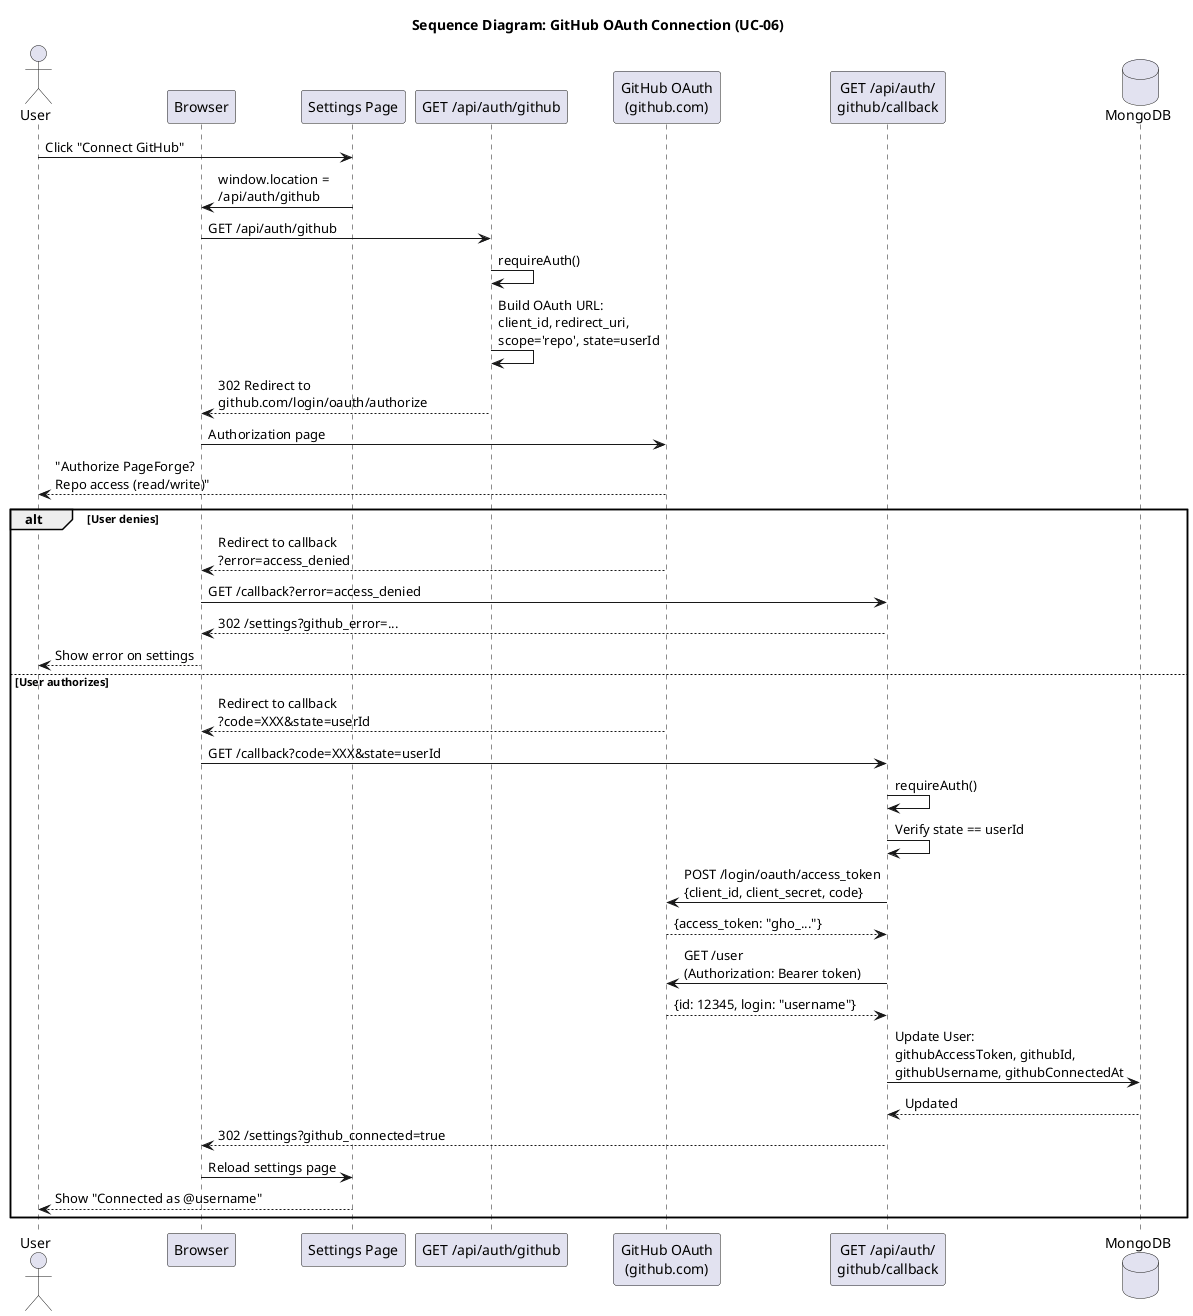

The diagram above was rendered by PlantUML. Its source (embedded in the PNG):
@startuml seq_github_oauth

title Sequence Diagram: GitHub OAuth Connection (UC-06)

actor "User" as U
participant "Browser" as B
participant "Settings Page" as SP
participant "GET /api/auth/github" as INIT
participant "GitHub OAuth\n(github.com)" as GH
participant "GET /api/auth/\ngithub/callback" as CB
database "MongoDB" as DB

U -> SP: Click "Connect GitHub"
SP -> B: window.location =\n/api/auth/github

B -> INIT: GET /api/auth/github
INIT -> INIT: requireAuth()
INIT -> INIT: Build OAuth URL:\nclient_id, redirect_uri,\nscope='repo', state=userId
INIT --> B: 302 Redirect to\ngithub.com/login/oauth/authorize

B -> GH: Authorization page
GH --> U: "Authorize PageForge?\nRepo access (read/write)"

alt User denies
  GH --> B: Redirect to callback\n?error=access_denied
  B -> CB: GET /callback?error=access_denied
  CB --> B: 302 /settings?github_error=...
  B --> U: Show error on settings
else User authorizes
  GH --> B: Redirect to callback\n?code=XXX&state=userId
  B -> CB: GET /callback?code=XXX&state=userId
  CB -> CB: requireAuth()
  CB -> CB: Verify state == userId

  CB -> GH: POST /login/oauth/access_token\n{client_id, client_secret, code}
  GH --> CB: {access_token: "gho_..."}

  CB -> GH: GET /user\n(Authorization: Bearer token)
  GH --> CB: {id: 12345, login: "username"}

  CB -> DB: Update User:\ngithubAccessToken, githubId,\ngithubUsername, githubConnectedAt
  DB --> CB: Updated

  CB --> B: 302 /settings?github_connected=true
  B -> SP: Reload settings page
  SP --> U: Show "Connected as @username"
end

@enduml